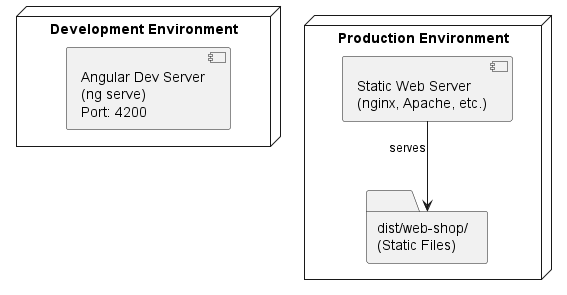

The diagram above was rendered by PlantUML. Its source (embedded in the PNG):
@startuml Deployment-Architektur - Web Shop

skinparam nodeStyle rectangle
skinparam linetype ortho

node "Development Environment" {
    component "Angular Dev Server\n(ng serve)\nPort: 4200" as DevServer
}

node "Production Environment" {
    component "Static Web Server\n(nginx, Apache, etc.)" as WebServer
    folder "dist/web-shop/\n(Static Files)" as Dist
}

WebServer --> Dist : "serves"

@enduml